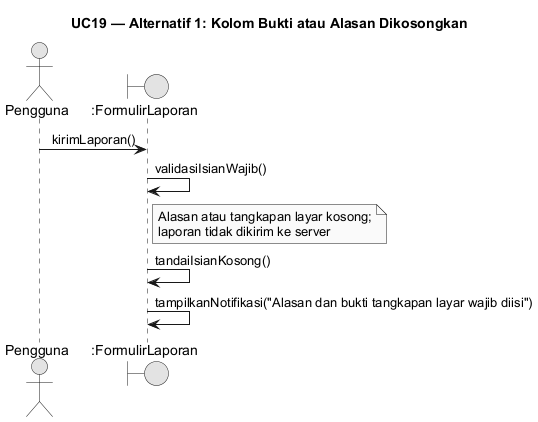

The diagram above was rendered by PlantUML. Its source (embedded in the PNG):
@startuml
skinparam monochrome true
skinparam shadowing false
skinparam defaultFontName Arial
skinparam sequenceMessageAlign center
skinparam backgroundColor #FFFFFF
skinparam responseMessageBelowArrow true
title UC19 — Alternatif 1: Kolom Bukti atau Alasan Dikosongkan
actor "Pengguna" as User
boundary ":FormulirLaporan" as UI

User -> UI: kirimLaporan()
UI -> UI: validasiIsianWajib()
note right of UI: Alasan atau tangkapan layar kosong;\nlaporan tidak dikirim ke server
UI -> UI: tandaiIsianKosong()
UI -> UI: tampilkanNotifikasi("Alasan dan bukti tangkapan layar wajib diisi")
@enduml